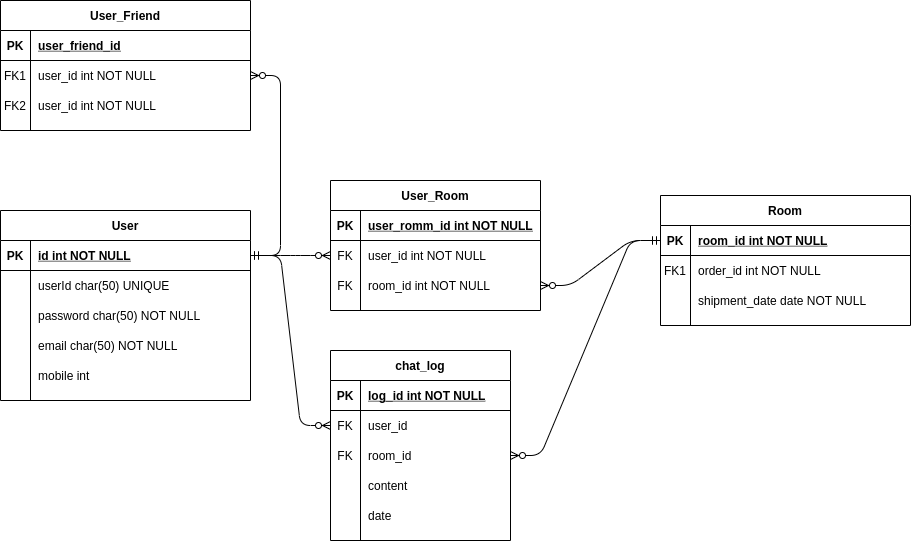

The diagram above was exported from draw.io. Its source (the exported page's mxGraphModel, read from the mxfile embedded in the PNG):
<mxGraphModel dx="1350" dy="1906" grid="1" gridSize="10" guides="1" tooltips="1" connect="1" arrows="1" fold="1" page="1" pageScale="1" pageWidth="850" pageHeight="1100" math="0" shadow="0" extFonts="Permanent Marker^https://fonts.googleapis.com/css?family=Permanent+Marker">
  <root>
    <mxCell id="0" />
    <mxCell id="1" parent="0" />
    <mxCell id="C-vyLk0tnHw3VtMMgP7b-1" value="" style="edgeStyle=entityRelationEdgeStyle;endArrow=ERzeroToMany;startArrow=ERone;endFill=1;startFill=0;" parent="1" source="C-vyLk0tnHw3VtMMgP7b-24" target="C-vyLk0tnHw3VtMMgP7b-6" edge="1">
      <mxGeometry width="100" height="100" relative="1" as="geometry">
        <mxPoint x="340" y="720" as="sourcePoint" />
        <mxPoint x="440" y="620" as="targetPoint" />
      </mxGeometry>
    </mxCell>
    <mxCell id="C-vyLk0tnHw3VtMMgP7b-2" value="User_Friend" style="shape=table;startSize=30;container=1;collapsible=1;childLayout=tableLayout;fixedRows=1;rowLines=0;fontStyle=1;align=center;resizeLast=1;" parent="1" vertex="1">
      <mxGeometry x="120" y="-90" width="250" height="130" as="geometry" />
    </mxCell>
    <mxCell id="C-vyLk0tnHw3VtMMgP7b-3" value="" style="shape=partialRectangle;collapsible=0;dropTarget=0;pointerEvents=0;fillColor=none;points=[[0,0.5],[1,0.5]];portConstraint=eastwest;top=0;left=0;right=0;bottom=1;" parent="C-vyLk0tnHw3VtMMgP7b-2" vertex="1">
      <mxGeometry y="30" width="250" height="30" as="geometry" />
    </mxCell>
    <mxCell id="C-vyLk0tnHw3VtMMgP7b-4" value="PK" style="shape=partialRectangle;overflow=hidden;connectable=0;fillColor=none;top=0;left=0;bottom=0;right=0;fontStyle=1;" parent="C-vyLk0tnHw3VtMMgP7b-3" vertex="1">
      <mxGeometry width="30" height="30" as="geometry" />
    </mxCell>
    <mxCell id="C-vyLk0tnHw3VtMMgP7b-5" value="user_friend_id" style="shape=partialRectangle;overflow=hidden;connectable=0;fillColor=none;top=0;left=0;bottom=0;right=0;align=left;spacingLeft=6;fontStyle=5;" parent="C-vyLk0tnHw3VtMMgP7b-3" vertex="1">
      <mxGeometry x="30" width="220" height="30" as="geometry" />
    </mxCell>
    <mxCell id="C-vyLk0tnHw3VtMMgP7b-6" value="" style="shape=partialRectangle;collapsible=0;dropTarget=0;pointerEvents=0;fillColor=none;points=[[0,0.5],[1,0.5]];portConstraint=eastwest;top=0;left=0;right=0;bottom=0;" parent="C-vyLk0tnHw3VtMMgP7b-2" vertex="1">
      <mxGeometry y="60" width="250" height="30" as="geometry" />
    </mxCell>
    <mxCell id="C-vyLk0tnHw3VtMMgP7b-7" value="FK1" style="shape=partialRectangle;overflow=hidden;connectable=0;fillColor=none;top=0;left=0;bottom=0;right=0;" parent="C-vyLk0tnHw3VtMMgP7b-6" vertex="1">
      <mxGeometry width="30" height="30" as="geometry" />
    </mxCell>
    <mxCell id="C-vyLk0tnHw3VtMMgP7b-8" value="user_id int NOT NULL" style="shape=partialRectangle;overflow=hidden;connectable=0;fillColor=none;top=0;left=0;bottom=0;right=0;align=left;spacingLeft=6;" parent="C-vyLk0tnHw3VtMMgP7b-6" vertex="1">
      <mxGeometry x="30" width="220" height="30" as="geometry" />
    </mxCell>
    <mxCell id="UhMSgd1DaRcMml35FRCp-13" value="" style="shape=partialRectangle;collapsible=0;dropTarget=0;pointerEvents=0;fillColor=none;top=0;left=0;bottom=0;right=0;points=[[0,0.5],[1,0.5]];portConstraint=eastwest;" vertex="1" parent="C-vyLk0tnHw3VtMMgP7b-2">
      <mxGeometry y="90" width="250" height="30" as="geometry" />
    </mxCell>
    <mxCell id="UhMSgd1DaRcMml35FRCp-14" value="FK2" style="shape=partialRectangle;connectable=0;fillColor=none;top=0;left=0;bottom=0;right=0;fontStyle=0;overflow=hidden;" vertex="1" parent="UhMSgd1DaRcMml35FRCp-13">
      <mxGeometry width="30" height="30" as="geometry" />
    </mxCell>
    <mxCell id="UhMSgd1DaRcMml35FRCp-15" value="user_id int NOT NULL" style="shape=partialRectangle;connectable=0;fillColor=none;top=0;left=0;bottom=0;right=0;align=left;spacingLeft=6;fontStyle=0;overflow=hidden;" vertex="1" parent="UhMSgd1DaRcMml35FRCp-13">
      <mxGeometry x="30" width="220" height="30" as="geometry" />
    </mxCell>
    <mxCell id="C-vyLk0tnHw3VtMMgP7b-13" value="Room" style="shape=table;startSize=30;container=1;collapsible=1;childLayout=tableLayout;fixedRows=1;rowLines=0;fontStyle=1;align=center;resizeLast=1;" parent="1" vertex="1">
      <mxGeometry x="780" y="105" width="250" height="130" as="geometry" />
    </mxCell>
    <mxCell id="C-vyLk0tnHw3VtMMgP7b-14" value="" style="shape=partialRectangle;collapsible=0;dropTarget=0;pointerEvents=0;fillColor=none;points=[[0,0.5],[1,0.5]];portConstraint=eastwest;top=0;left=0;right=0;bottom=1;" parent="C-vyLk0tnHw3VtMMgP7b-13" vertex="1">
      <mxGeometry y="30" width="250" height="30" as="geometry" />
    </mxCell>
    <mxCell id="C-vyLk0tnHw3VtMMgP7b-15" value="PK" style="shape=partialRectangle;overflow=hidden;connectable=0;fillColor=none;top=0;left=0;bottom=0;right=0;fontStyle=1;" parent="C-vyLk0tnHw3VtMMgP7b-14" vertex="1">
      <mxGeometry width="30" height="30" as="geometry" />
    </mxCell>
    <mxCell id="C-vyLk0tnHw3VtMMgP7b-16" value="room_id int NOT NULL" style="shape=partialRectangle;overflow=hidden;connectable=0;fillColor=none;top=0;left=0;bottom=0;right=0;align=left;spacingLeft=6;fontStyle=5;" parent="C-vyLk0tnHw3VtMMgP7b-14" vertex="1">
      <mxGeometry x="30" width="220" height="30" as="geometry" />
    </mxCell>
    <mxCell id="C-vyLk0tnHw3VtMMgP7b-17" value="" style="shape=partialRectangle;collapsible=0;dropTarget=0;pointerEvents=0;fillColor=none;points=[[0,0.5],[1,0.5]];portConstraint=eastwest;top=0;left=0;right=0;bottom=0;" parent="C-vyLk0tnHw3VtMMgP7b-13" vertex="1">
      <mxGeometry y="60" width="250" height="30" as="geometry" />
    </mxCell>
    <mxCell id="C-vyLk0tnHw3VtMMgP7b-18" value="FK1" style="shape=partialRectangle;overflow=hidden;connectable=0;fillColor=none;top=0;left=0;bottom=0;right=0;" parent="C-vyLk0tnHw3VtMMgP7b-17" vertex="1">
      <mxGeometry width="30" height="30" as="geometry" />
    </mxCell>
    <mxCell id="C-vyLk0tnHw3VtMMgP7b-19" value="order_id int NOT NULL" style="shape=partialRectangle;overflow=hidden;connectable=0;fillColor=none;top=0;left=0;bottom=0;right=0;align=left;spacingLeft=6;" parent="C-vyLk0tnHw3VtMMgP7b-17" vertex="1">
      <mxGeometry x="30" width="220" height="30" as="geometry" />
    </mxCell>
    <mxCell id="C-vyLk0tnHw3VtMMgP7b-20" value="" style="shape=partialRectangle;collapsible=0;dropTarget=0;pointerEvents=0;fillColor=none;points=[[0,0.5],[1,0.5]];portConstraint=eastwest;top=0;left=0;right=0;bottom=0;" parent="C-vyLk0tnHw3VtMMgP7b-13" vertex="1">
      <mxGeometry y="90" width="250" height="30" as="geometry" />
    </mxCell>
    <mxCell id="C-vyLk0tnHw3VtMMgP7b-21" value="" style="shape=partialRectangle;overflow=hidden;connectable=0;fillColor=none;top=0;left=0;bottom=0;right=0;" parent="C-vyLk0tnHw3VtMMgP7b-20" vertex="1">
      <mxGeometry width="30" height="30" as="geometry" />
    </mxCell>
    <mxCell id="C-vyLk0tnHw3VtMMgP7b-22" value="shipment_date date NOT NULL" style="shape=partialRectangle;overflow=hidden;connectable=0;fillColor=none;top=0;left=0;bottom=0;right=0;align=left;spacingLeft=6;" parent="C-vyLk0tnHw3VtMMgP7b-20" vertex="1">
      <mxGeometry x="30" width="220" height="30" as="geometry" />
    </mxCell>
    <mxCell id="C-vyLk0tnHw3VtMMgP7b-23" value="User" style="shape=table;startSize=30;container=1;collapsible=1;childLayout=tableLayout;fixedRows=1;rowLines=0;fontStyle=1;align=center;resizeLast=1;" parent="1" vertex="1">
      <mxGeometry x="120" y="120" width="250" height="190" as="geometry" />
    </mxCell>
    <mxCell id="C-vyLk0tnHw3VtMMgP7b-24" value="" style="shape=partialRectangle;collapsible=0;dropTarget=0;pointerEvents=0;fillColor=none;points=[[0,0.5],[1,0.5]];portConstraint=eastwest;top=0;left=0;right=0;bottom=1;" parent="C-vyLk0tnHw3VtMMgP7b-23" vertex="1">
      <mxGeometry y="30" width="250" height="30" as="geometry" />
    </mxCell>
    <mxCell id="C-vyLk0tnHw3VtMMgP7b-25" value="PK" style="shape=partialRectangle;overflow=hidden;connectable=0;fillColor=none;top=0;left=0;bottom=0;right=0;fontStyle=1;" parent="C-vyLk0tnHw3VtMMgP7b-24" vertex="1">
      <mxGeometry width="30" height="30" as="geometry" />
    </mxCell>
    <mxCell id="C-vyLk0tnHw3VtMMgP7b-26" value="id int NOT NULL " style="shape=partialRectangle;overflow=hidden;connectable=0;fillColor=none;top=0;left=0;bottom=0;right=0;align=left;spacingLeft=6;fontStyle=5;" parent="C-vyLk0tnHw3VtMMgP7b-24" vertex="1">
      <mxGeometry x="30" width="220" height="30" as="geometry" />
    </mxCell>
    <mxCell id="UhMSgd1DaRcMml35FRCp-1" value="" style="shape=partialRectangle;collapsible=0;dropTarget=0;pointerEvents=0;fillColor=none;top=0;left=0;bottom=0;right=0;points=[[0,0.5],[1,0.5]];portConstraint=eastwest;" vertex="1" parent="C-vyLk0tnHw3VtMMgP7b-23">
      <mxGeometry y="60" width="250" height="30" as="geometry" />
    </mxCell>
    <mxCell id="UhMSgd1DaRcMml35FRCp-2" value="" style="shape=partialRectangle;connectable=0;fillColor=none;top=0;left=0;bottom=0;right=0;fontStyle=0;overflow=hidden;" vertex="1" parent="UhMSgd1DaRcMml35FRCp-1">
      <mxGeometry width="30" height="30" as="geometry" />
    </mxCell>
    <mxCell id="UhMSgd1DaRcMml35FRCp-3" value="userId char(50) UNIQUE" style="shape=partialRectangle;connectable=0;fillColor=none;top=0;left=0;bottom=0;right=0;align=left;spacingLeft=6;fontStyle=0;overflow=hidden;" vertex="1" parent="UhMSgd1DaRcMml35FRCp-1">
      <mxGeometry x="30" width="220" height="30" as="geometry" />
    </mxCell>
    <mxCell id="UhMSgd1DaRcMml35FRCp-4" value="" style="shape=partialRectangle;collapsible=0;dropTarget=0;pointerEvents=0;fillColor=none;top=0;left=0;bottom=0;right=0;points=[[0,0.5],[1,0.5]];portConstraint=eastwest;" vertex="1" parent="C-vyLk0tnHw3VtMMgP7b-23">
      <mxGeometry y="90" width="250" height="30" as="geometry" />
    </mxCell>
    <mxCell id="UhMSgd1DaRcMml35FRCp-5" value="" style="shape=partialRectangle;connectable=0;fillColor=none;top=0;left=0;bottom=0;right=0;editable=1;overflow=hidden;" vertex="1" parent="UhMSgd1DaRcMml35FRCp-4">
      <mxGeometry width="30" height="30" as="geometry" />
    </mxCell>
    <mxCell id="UhMSgd1DaRcMml35FRCp-6" value="password char(50) NOT NULL" style="shape=partialRectangle;connectable=0;fillColor=none;top=0;left=0;bottom=0;right=0;align=left;spacingLeft=6;overflow=hidden;" vertex="1" parent="UhMSgd1DaRcMml35FRCp-4">
      <mxGeometry x="30" width="220" height="30" as="geometry" />
    </mxCell>
    <mxCell id="UhMSgd1DaRcMml35FRCp-7" value="" style="shape=partialRectangle;collapsible=0;dropTarget=0;pointerEvents=0;fillColor=none;top=0;left=0;bottom=0;right=0;points=[[0,0.5],[1,0.5]];portConstraint=eastwest;" vertex="1" parent="C-vyLk0tnHw3VtMMgP7b-23">
      <mxGeometry y="120" width="250" height="30" as="geometry" />
    </mxCell>
    <mxCell id="UhMSgd1DaRcMml35FRCp-8" value="" style="shape=partialRectangle;connectable=0;fillColor=none;top=0;left=0;bottom=0;right=0;editable=1;overflow=hidden;" vertex="1" parent="UhMSgd1DaRcMml35FRCp-7">
      <mxGeometry width="30" height="30" as="geometry" />
    </mxCell>
    <mxCell id="UhMSgd1DaRcMml35FRCp-9" value="email char(50) NOT NULL" style="shape=partialRectangle;connectable=0;fillColor=none;top=0;left=0;bottom=0;right=0;align=left;spacingLeft=6;overflow=hidden;" vertex="1" parent="UhMSgd1DaRcMml35FRCp-7">
      <mxGeometry x="30" width="220" height="30" as="geometry" />
    </mxCell>
    <mxCell id="UhMSgd1DaRcMml35FRCp-10" value="" style="shape=partialRectangle;collapsible=0;dropTarget=0;pointerEvents=0;fillColor=none;top=0;left=0;bottom=0;right=0;points=[[0,0.5],[1,0.5]];portConstraint=eastwest;" vertex="1" parent="C-vyLk0tnHw3VtMMgP7b-23">
      <mxGeometry y="150" width="250" height="30" as="geometry" />
    </mxCell>
    <mxCell id="UhMSgd1DaRcMml35FRCp-11" value="" style="shape=partialRectangle;connectable=0;fillColor=none;top=0;left=0;bottom=0;right=0;editable=1;overflow=hidden;" vertex="1" parent="UhMSgd1DaRcMml35FRCp-10">
      <mxGeometry width="30" height="30" as="geometry" />
    </mxCell>
    <mxCell id="UhMSgd1DaRcMml35FRCp-12" value="mobile int" style="shape=partialRectangle;connectable=0;fillColor=none;top=0;left=0;bottom=0;right=0;align=left;spacingLeft=6;overflow=hidden;" vertex="1" parent="UhMSgd1DaRcMml35FRCp-10">
      <mxGeometry x="30" width="220" height="30" as="geometry" />
    </mxCell>
    <mxCell id="UhMSgd1DaRcMml35FRCp-16" value="chat_log" style="shape=table;startSize=30;container=1;collapsible=1;childLayout=tableLayout;fixedRows=1;rowLines=0;fontStyle=1;align=center;resizeLast=1;" vertex="1" parent="1">
      <mxGeometry x="450" y="260" width="180" height="190" as="geometry" />
    </mxCell>
    <mxCell id="UhMSgd1DaRcMml35FRCp-17" value="" style="shape=partialRectangle;collapsible=0;dropTarget=0;pointerEvents=0;fillColor=none;top=0;left=0;bottom=1;right=0;points=[[0,0.5],[1,0.5]];portConstraint=eastwest;" vertex="1" parent="UhMSgd1DaRcMml35FRCp-16">
      <mxGeometry y="30" width="180" height="30" as="geometry" />
    </mxCell>
    <mxCell id="UhMSgd1DaRcMml35FRCp-18" value="PK" style="shape=partialRectangle;connectable=0;fillColor=none;top=0;left=0;bottom=0;right=0;fontStyle=1;overflow=hidden;" vertex="1" parent="UhMSgd1DaRcMml35FRCp-17">
      <mxGeometry width="30" height="30" as="geometry" />
    </mxCell>
    <mxCell id="UhMSgd1DaRcMml35FRCp-19" value="log_id int NOT NULL" style="shape=partialRectangle;connectable=0;fillColor=none;top=0;left=0;bottom=0;right=0;align=left;spacingLeft=6;fontStyle=5;overflow=hidden;" vertex="1" parent="UhMSgd1DaRcMml35FRCp-17">
      <mxGeometry x="30" width="150" height="30" as="geometry" />
    </mxCell>
    <mxCell id="UhMSgd1DaRcMml35FRCp-29" value="" style="shape=partialRectangle;collapsible=0;dropTarget=0;pointerEvents=0;fillColor=none;top=0;left=0;bottom=0;right=0;points=[[0,0.5],[1,0.5]];portConstraint=eastwest;" vertex="1" parent="UhMSgd1DaRcMml35FRCp-16">
      <mxGeometry y="60" width="180" height="30" as="geometry" />
    </mxCell>
    <mxCell id="UhMSgd1DaRcMml35FRCp-30" value="FK" style="shape=partialRectangle;connectable=0;fillColor=none;top=0;left=0;bottom=0;right=0;fontStyle=0;overflow=hidden;" vertex="1" parent="UhMSgd1DaRcMml35FRCp-29">
      <mxGeometry width="30" height="30" as="geometry" />
    </mxCell>
    <mxCell id="UhMSgd1DaRcMml35FRCp-31" value="user_id" style="shape=partialRectangle;connectable=0;fillColor=none;top=0;left=0;bottom=0;right=0;align=left;spacingLeft=6;fontStyle=0;overflow=hidden;" vertex="1" parent="UhMSgd1DaRcMml35FRCp-29">
      <mxGeometry x="30" width="150" height="30" as="geometry" />
    </mxCell>
    <mxCell id="UhMSgd1DaRcMml35FRCp-37" value="" style="shape=partialRectangle;collapsible=0;dropTarget=0;pointerEvents=0;fillColor=none;top=0;left=0;bottom=0;right=0;points=[[0,0.5],[1,0.5]];portConstraint=eastwest;" vertex="1" parent="UhMSgd1DaRcMml35FRCp-16">
      <mxGeometry y="90" width="180" height="30" as="geometry" />
    </mxCell>
    <mxCell id="UhMSgd1DaRcMml35FRCp-38" value="FK" style="shape=partialRectangle;connectable=0;fillColor=none;top=0;left=0;bottom=0;right=0;fontStyle=0;overflow=hidden;" vertex="1" parent="UhMSgd1DaRcMml35FRCp-37">
      <mxGeometry width="30" height="30" as="geometry" />
    </mxCell>
    <mxCell id="UhMSgd1DaRcMml35FRCp-39" value="room_id" style="shape=partialRectangle;connectable=0;fillColor=none;top=0;left=0;bottom=0;right=0;align=left;spacingLeft=6;fontStyle=0;overflow=hidden;" vertex="1" parent="UhMSgd1DaRcMml35FRCp-37">
      <mxGeometry x="30" width="150" height="30" as="geometry" />
    </mxCell>
    <mxCell id="UhMSgd1DaRcMml35FRCp-20" value="" style="shape=partialRectangle;collapsible=0;dropTarget=0;pointerEvents=0;fillColor=none;top=0;left=0;bottom=0;right=0;points=[[0,0.5],[1,0.5]];portConstraint=eastwest;" vertex="1" parent="UhMSgd1DaRcMml35FRCp-16">
      <mxGeometry y="120" width="180" height="30" as="geometry" />
    </mxCell>
    <mxCell id="UhMSgd1DaRcMml35FRCp-21" value="" style="shape=partialRectangle;connectable=0;fillColor=none;top=0;left=0;bottom=0;right=0;editable=1;overflow=hidden;" vertex="1" parent="UhMSgd1DaRcMml35FRCp-20">
      <mxGeometry width="30" height="30" as="geometry" />
    </mxCell>
    <mxCell id="UhMSgd1DaRcMml35FRCp-22" value="content" style="shape=partialRectangle;connectable=0;fillColor=none;top=0;left=0;bottom=0;right=0;align=left;spacingLeft=6;overflow=hidden;" vertex="1" parent="UhMSgd1DaRcMml35FRCp-20">
      <mxGeometry x="30" width="150" height="30" as="geometry" />
    </mxCell>
    <mxCell id="UhMSgd1DaRcMml35FRCp-23" value="" style="shape=partialRectangle;collapsible=0;dropTarget=0;pointerEvents=0;fillColor=none;top=0;left=0;bottom=0;right=0;points=[[0,0.5],[1,0.5]];portConstraint=eastwest;" vertex="1" parent="UhMSgd1DaRcMml35FRCp-16">
      <mxGeometry y="150" width="180" height="30" as="geometry" />
    </mxCell>
    <mxCell id="UhMSgd1DaRcMml35FRCp-24" value="" style="shape=partialRectangle;connectable=0;fillColor=none;top=0;left=0;bottom=0;right=0;editable=1;overflow=hidden;" vertex="1" parent="UhMSgd1DaRcMml35FRCp-23">
      <mxGeometry width="30" height="30" as="geometry" />
    </mxCell>
    <mxCell id="UhMSgd1DaRcMml35FRCp-25" value="date" style="shape=partialRectangle;connectable=0;fillColor=none;top=0;left=0;bottom=0;right=0;align=left;spacingLeft=6;overflow=hidden;" vertex="1" parent="UhMSgd1DaRcMml35FRCp-23">
      <mxGeometry x="30" width="150" height="30" as="geometry" />
    </mxCell>
    <mxCell id="UhMSgd1DaRcMml35FRCp-32" value="" style="edgeStyle=entityRelationEdgeStyle;fontSize=12;html=1;endArrow=ERzeroToMany;startArrow=ERmandOne;entryX=0;entryY=0.5;entryDx=0;entryDy=0;" edge="1" parent="1" source="C-vyLk0tnHw3VtMMgP7b-24" target="UhMSgd1DaRcMml35FRCp-29">
      <mxGeometry width="100" height="100" relative="1" as="geometry">
        <mxPoint x="170" y="510" as="sourcePoint" />
        <mxPoint x="270" y="410" as="targetPoint" />
      </mxGeometry>
    </mxCell>
    <mxCell id="UhMSgd1DaRcMml35FRCp-33" value="" style="edgeStyle=entityRelationEdgeStyle;fontSize=12;html=1;endArrow=ERzeroToMany;startArrow=ERmandOne;exitX=0;exitY=0.5;exitDx=0;exitDy=0;entryX=1;entryY=0.5;entryDx=0;entryDy=0;" edge="1" parent="1" source="C-vyLk0tnHw3VtMMgP7b-14" target="UhMSgd1DaRcMml35FRCp-37">
      <mxGeometry width="100" height="100" relative="1" as="geometry">
        <mxPoint x="130" y="600" as="sourcePoint" />
        <mxPoint x="230" y="500" as="targetPoint" />
      </mxGeometry>
    </mxCell>
    <mxCell id="UhMSgd1DaRcMml35FRCp-40" value="User_Room" style="shape=table;startSize=30;container=1;collapsible=1;childLayout=tableLayout;fixedRows=1;rowLines=0;fontStyle=1;align=center;resizeLast=1;" vertex="1" parent="1">
      <mxGeometry x="450" y="90" width="210" height="130" as="geometry" />
    </mxCell>
    <mxCell id="UhMSgd1DaRcMml35FRCp-41" value="" style="shape=partialRectangle;collapsible=0;dropTarget=0;pointerEvents=0;fillColor=none;top=0;left=0;bottom=1;right=0;points=[[0,0.5],[1,0.5]];portConstraint=eastwest;" vertex="1" parent="UhMSgd1DaRcMml35FRCp-40">
      <mxGeometry y="30" width="210" height="30" as="geometry" />
    </mxCell>
    <mxCell id="UhMSgd1DaRcMml35FRCp-42" value="PK" style="shape=partialRectangle;connectable=0;fillColor=none;top=0;left=0;bottom=0;right=0;fontStyle=1;overflow=hidden;" vertex="1" parent="UhMSgd1DaRcMml35FRCp-41">
      <mxGeometry width="30" height="30" as="geometry" />
    </mxCell>
    <mxCell id="UhMSgd1DaRcMml35FRCp-43" value="user_romm_id int NOT NULL" style="shape=partialRectangle;connectable=0;fillColor=none;top=0;left=0;bottom=0;right=0;align=left;spacingLeft=6;fontStyle=5;overflow=hidden;" vertex="1" parent="UhMSgd1DaRcMml35FRCp-41">
      <mxGeometry x="30" width="180" height="30" as="geometry" />
    </mxCell>
    <mxCell id="UhMSgd1DaRcMml35FRCp-53" value="" style="shape=partialRectangle;collapsible=0;dropTarget=0;pointerEvents=0;fillColor=none;top=0;left=0;bottom=0;right=0;points=[[0,0.5],[1,0.5]];portConstraint=eastwest;" vertex="1" parent="UhMSgd1DaRcMml35FRCp-40">
      <mxGeometry y="60" width="210" height="30" as="geometry" />
    </mxCell>
    <mxCell id="UhMSgd1DaRcMml35FRCp-54" value="FK" style="shape=partialRectangle;connectable=0;fillColor=none;top=0;left=0;bottom=0;right=0;fontStyle=0;overflow=hidden;" vertex="1" parent="UhMSgd1DaRcMml35FRCp-53">
      <mxGeometry width="30" height="30" as="geometry" />
    </mxCell>
    <mxCell id="UhMSgd1DaRcMml35FRCp-55" value="user_id int NOT NULL" style="shape=partialRectangle;connectable=0;fillColor=none;top=0;left=0;bottom=0;right=0;align=left;spacingLeft=6;fontStyle=0;overflow=hidden;" vertex="1" parent="UhMSgd1DaRcMml35FRCp-53">
      <mxGeometry x="30" width="180" height="30" as="geometry" />
    </mxCell>
    <mxCell id="UhMSgd1DaRcMml35FRCp-59" value="" style="shape=partialRectangle;collapsible=0;dropTarget=0;pointerEvents=0;fillColor=none;top=0;left=0;bottom=0;right=0;points=[[0,0.5],[1,0.5]];portConstraint=eastwest;" vertex="1" parent="UhMSgd1DaRcMml35FRCp-40">
      <mxGeometry y="90" width="210" height="30" as="geometry" />
    </mxCell>
    <mxCell id="UhMSgd1DaRcMml35FRCp-60" value="FK" style="shape=partialRectangle;connectable=0;fillColor=none;top=0;left=0;bottom=0;right=0;fontStyle=0;overflow=hidden;" vertex="1" parent="UhMSgd1DaRcMml35FRCp-59">
      <mxGeometry width="30" height="30" as="geometry" />
    </mxCell>
    <mxCell id="UhMSgd1DaRcMml35FRCp-61" value="room_id int NOT NULL" style="shape=partialRectangle;connectable=0;fillColor=none;top=0;left=0;bottom=0;right=0;align=left;spacingLeft=6;fontStyle=0;overflow=hidden;" vertex="1" parent="UhMSgd1DaRcMml35FRCp-59">
      <mxGeometry x="30" width="180" height="30" as="geometry" />
    </mxCell>
    <mxCell id="UhMSgd1DaRcMml35FRCp-62" value="" style="edgeStyle=entityRelationEdgeStyle;fontSize=12;html=1;endArrow=ERzeroToMany;startArrow=ERmandOne;exitX=1;exitY=0.5;exitDx=0;exitDy=0;entryX=0;entryY=0.5;entryDx=0;entryDy=0;" edge="1" parent="1" source="C-vyLk0tnHw3VtMMgP7b-24" target="UhMSgd1DaRcMml35FRCp-53">
      <mxGeometry width="100" height="100" relative="1" as="geometry">
        <mxPoint x="200" y="510" as="sourcePoint" />
        <mxPoint x="300" y="410" as="targetPoint" />
      </mxGeometry>
    </mxCell>
    <mxCell id="UhMSgd1DaRcMml35FRCp-63" value="" style="edgeStyle=entityRelationEdgeStyle;fontSize=12;html=1;endArrow=ERzeroToMany;startArrow=ERmandOne;exitX=0;exitY=0.5;exitDx=0;exitDy=0;entryX=1;entryY=0.5;entryDx=0;entryDy=0;" edge="1" parent="1" source="C-vyLk0tnHw3VtMMgP7b-14" target="UhMSgd1DaRcMml35FRCp-59">
      <mxGeometry width="100" height="100" relative="1" as="geometry">
        <mxPoint x="500" y="340" as="sourcePoint" />
        <mxPoint x="580" y="340" as="targetPoint" />
      </mxGeometry>
    </mxCell>
  </root>
</mxGraphModel>